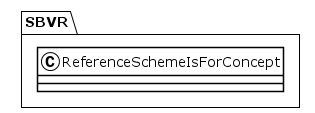

The diagram above was rendered by PlantUML. Its source (embedded in the PNG):
@startuml
!theme plain
package SBVR {
class ReferenceSchemeIsForConcept {
}
}
@enduml